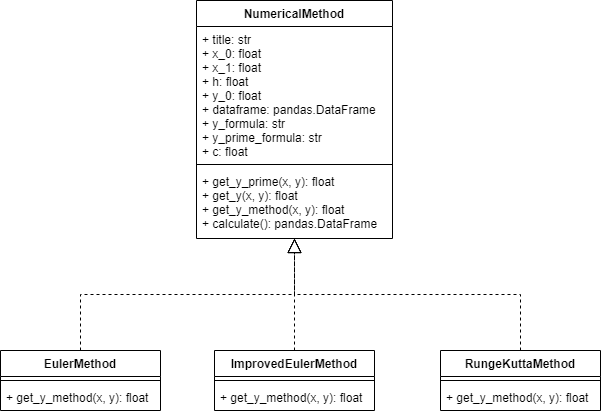

The diagram above was exported from draw.io. Its source (the exported page's mxGraphModel, read from the mxfile embedded in the PNG):
<mxGraphModel dx="1038" dy="489" grid="1" gridSize="10" guides="1" tooltips="1" connect="1" arrows="1" fold="1" page="1" pageScale="1" pageWidth="827" pageHeight="1169" background="#ffffff" math="0" shadow="0">
  <root>
    <mxCell id="0" />
    <mxCell id="1" parent="0" />
    <mxCell id="U6friYYxLm_pC0IpdNfL-1" value="NumericalMethod" style="swimlane;fontStyle=1;align=center;verticalAlign=top;childLayout=stackLayout;horizontal=1;startSize=26;horizontalStack=0;resizeParent=1;resizeParentMax=0;resizeLast=0;collapsible=1;marginBottom=0;" parent="1" vertex="1">
      <mxGeometry x="316" y="40" width="196" height="238" as="geometry">
        <mxRectangle x="334" y="80" width="130" height="26" as="alternateBounds" />
      </mxGeometry>
    </mxCell>
    <mxCell id="U6friYYxLm_pC0IpdNfL-2" value="+ title: str&#10;+ x_0: float&#10;+ x_1: float&#10;+ h: float&#10;+ y_0: float&#10;+ dataframe: pandas.DataFrame&#10;+ y_formula: str&#10;+ y_prime_formula: str&#10;+ c: float&#10;" style="text;strokeColor=none;fillColor=none;align=left;verticalAlign=top;spacingLeft=4;spacingRight=4;overflow=hidden;rotatable=0;points=[[0,0.5],[1,0.5]];portConstraint=eastwest;" parent="U6friYYxLm_pC0IpdNfL-1" vertex="1">
      <mxGeometry y="26" width="196" height="134" as="geometry" />
    </mxCell>
    <mxCell id="U6friYYxLm_pC0IpdNfL-3" value="" style="line;strokeWidth=1;fillColor=none;align=left;verticalAlign=middle;spacingTop=-1;spacingLeft=3;spacingRight=3;rotatable=0;labelPosition=right;points=[];portConstraint=eastwest;" parent="U6friYYxLm_pC0IpdNfL-1" vertex="1">
      <mxGeometry y="160" width="196" height="8" as="geometry" />
    </mxCell>
    <mxCell id="U6friYYxLm_pC0IpdNfL-4" value="+ get_y_prime(x, y): float&#10;+ get_y(x, y): float&#10;+ get_y_method(x, y): float&#10;+ calculate(): pandas.DataFrame" style="text;strokeColor=none;fillColor=none;align=left;verticalAlign=top;spacingLeft=4;spacingRight=4;overflow=hidden;rotatable=0;points=[[0,0.5],[1,0.5]];portConstraint=eastwest;" parent="U6friYYxLm_pC0IpdNfL-1" vertex="1">
      <mxGeometry y="168" width="196" height="70" as="geometry" />
    </mxCell>
    <mxCell id="U6friYYxLm_pC0IpdNfL-6" value="EulerMethod" style="swimlane;fontStyle=1;align=center;verticalAlign=top;childLayout=stackLayout;horizontal=1;startSize=26;horizontalStack=0;resizeParent=1;resizeParentMax=0;resizeLast=0;collapsible=1;marginBottom=0;" parent="1" vertex="1">
      <mxGeometry x="120" y="390" width="160" height="60" as="geometry" />
    </mxCell>
    <mxCell id="U6friYYxLm_pC0IpdNfL-8" value="" style="line;strokeWidth=1;fillColor=none;align=left;verticalAlign=middle;spacingTop=-1;spacingLeft=3;spacingRight=3;rotatable=0;labelPosition=right;points=[];portConstraint=eastwest;" parent="U6friYYxLm_pC0IpdNfL-6" vertex="1">
      <mxGeometry y="26" width="160" height="8" as="geometry" />
    </mxCell>
    <mxCell id="U6friYYxLm_pC0IpdNfL-9" value="+ get_y_method(x, y): float" style="text;strokeColor=none;fillColor=none;align=left;verticalAlign=top;spacingLeft=4;spacingRight=4;overflow=hidden;rotatable=0;points=[[0,0.5],[1,0.5]];portConstraint=eastwest;" parent="U6friYYxLm_pC0IpdNfL-6" vertex="1">
      <mxGeometry y="34" width="160" height="26" as="geometry" />
    </mxCell>
    <mxCell id="U6friYYxLm_pC0IpdNfL-10" value="" style="endArrow=block;dashed=1;endFill=0;endSize=12;html=1;rounded=0;edgeStyle=orthogonalEdgeStyle;exitX=0.5;exitY=0;exitDx=0;exitDy=0;" parent="1" source="U6friYYxLm_pC0IpdNfL-6" target="U6friYYxLm_pC0IpdNfL-1" edge="1">
      <mxGeometry width="160" relative="1" as="geometry">
        <mxPoint x="330" y="440" as="sourcePoint" />
        <mxPoint x="430" y="340" as="targetPoint" />
      </mxGeometry>
    </mxCell>
    <mxCell id="U6friYYxLm_pC0IpdNfL-14" value="ImprovedEulerMethod" style="swimlane;fontStyle=1;align=center;verticalAlign=top;childLayout=stackLayout;horizontal=1;startSize=26;horizontalStack=0;resizeParent=1;resizeParentMax=0;resizeLast=0;collapsible=1;marginBottom=0;" parent="1" vertex="1">
      <mxGeometry x="334" y="390" width="160" height="60" as="geometry" />
    </mxCell>
    <mxCell id="U6friYYxLm_pC0IpdNfL-15" value="" style="line;strokeWidth=1;fillColor=none;align=left;verticalAlign=middle;spacingTop=-1;spacingLeft=3;spacingRight=3;rotatable=0;labelPosition=right;points=[];portConstraint=eastwest;" parent="U6friYYxLm_pC0IpdNfL-14" vertex="1">
      <mxGeometry y="26" width="160" height="8" as="geometry" />
    </mxCell>
    <mxCell id="U6friYYxLm_pC0IpdNfL-16" value="+ get_y_method(x, y): float" style="text;strokeColor=none;fillColor=none;align=left;verticalAlign=top;spacingLeft=4;spacingRight=4;overflow=hidden;rotatable=0;points=[[0,0.5],[1,0.5]];portConstraint=eastwest;" parent="U6friYYxLm_pC0IpdNfL-14" vertex="1">
      <mxGeometry y="34" width="160" height="26" as="geometry" />
    </mxCell>
    <mxCell id="U6friYYxLm_pC0IpdNfL-18" value="RungeKuttaMethod" style="swimlane;fontStyle=1;align=center;verticalAlign=top;childLayout=stackLayout;horizontal=1;startSize=26;horizontalStack=0;resizeParent=1;resizeParentMax=0;resizeLast=0;collapsible=1;marginBottom=0;" parent="1" vertex="1">
      <mxGeometry x="560" y="390" width="160" height="60" as="geometry" />
    </mxCell>
    <mxCell id="U6friYYxLm_pC0IpdNfL-19" value="" style="line;strokeWidth=1;fillColor=none;align=left;verticalAlign=middle;spacingTop=-1;spacingLeft=3;spacingRight=3;rotatable=0;labelPosition=right;points=[];portConstraint=eastwest;" parent="U6friYYxLm_pC0IpdNfL-18" vertex="1">
      <mxGeometry y="26" width="160" height="8" as="geometry" />
    </mxCell>
    <mxCell id="U6friYYxLm_pC0IpdNfL-20" value="+ get_y_method(x, y): float" style="text;strokeColor=none;fillColor=none;align=left;verticalAlign=top;spacingLeft=4;spacingRight=4;overflow=hidden;rotatable=0;points=[[0,0.5],[1,0.5]];portConstraint=eastwest;" parent="U6friYYxLm_pC0IpdNfL-18" vertex="1">
      <mxGeometry y="34" width="160" height="26" as="geometry" />
    </mxCell>
    <mxCell id="U6friYYxLm_pC0IpdNfL-21" value="" style="endArrow=block;dashed=1;endFill=0;endSize=12;html=1;rounded=0;edgeStyle=orthogonalEdgeStyle;exitX=0.5;exitY=0;exitDx=0;exitDy=0;strokeColor=default;" parent="1" source="U6friYYxLm_pC0IpdNfL-18" target="U6friYYxLm_pC0IpdNfL-1" edge="1">
      <mxGeometry width="160" relative="1" as="geometry">
        <mxPoint x="790" y="440" as="sourcePoint" />
        <mxPoint x="420" y="278" as="targetPoint" />
      </mxGeometry>
    </mxCell>
    <mxCell id="U6friYYxLm_pC0IpdNfL-22" value="" style="endArrow=block;dashed=1;endFill=0;endSize=12;html=1;rounded=0;edgeStyle=orthogonalEdgeStyle;exitX=0.5;exitY=0;exitDx=0;exitDy=0;" parent="1" source="U6friYYxLm_pC0IpdNfL-14" target="U6friYYxLm_pC0IpdNfL-1" edge="1">
      <mxGeometry width="160" relative="1" as="geometry">
        <mxPoint x="330" y="340" as="sourcePoint" />
        <mxPoint x="490" y="340" as="targetPoint" />
      </mxGeometry>
    </mxCell>
  </root>
</mxGraphModel>